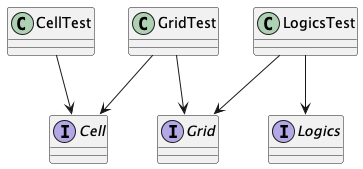

The diagram above was rendered by PlantUML. Its source (embedded in the PNG):
@startuml e2-test

interface Cell
interface Grid
interface Logics

CellTest -down-> Cell
GridTest -down-> Grid
GridTest -down-> Cell
LogicsTest -down-> Logics
LogicsTest -down-> Grid


@enduml